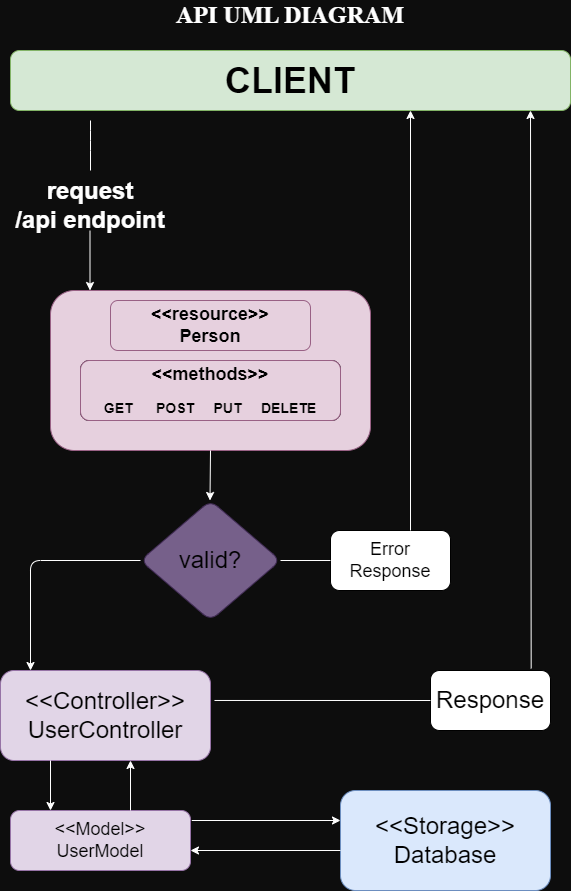

The diagram above was exported from draw.io. Its source (the exported page's mxGraphModel, read from the mxfile embedded in the PNG):
<mxGraphModel dx="934" dy="520" grid="1" gridSize="10" guides="1" tooltips="1" connect="1" arrows="1" fold="1" page="1" pageScale="1" pageWidth="827" pageHeight="1169" background="#0D0D0D" math="0" shadow="0">
  <root>
    <mxCell id="WIyWlLk6GJQsqaUBKTNV-0" />
    <mxCell id="WIyWlLk6GJQsqaUBKTNV-1" parent="WIyWlLk6GJQsqaUBKTNV-0" />
    <mxCell id="WIyWlLk6GJQsqaUBKTNV-3" value="&lt;font style=&quot;font-size: 36px;&quot;&gt;&lt;b&gt;CLIENT&lt;/b&gt;&lt;/font&gt;" style="rounded=1;whiteSpace=wrap;html=1;fontSize=12;glass=0;strokeWidth=1;shadow=0;fillColor=#d5e8d4;strokeColor=#82b366;" parent="WIyWlLk6GJQsqaUBKTNV-1" vertex="1">
      <mxGeometry x="120" y="60" width="560" height="60" as="geometry" />
    </mxCell>
    <mxCell id="xqCg2eegmfEM7lh0Uppq-1" value="" style="endArrow=none;html=1;rounded=1;strokeColor=#FFFFFF;" edge="1" parent="WIyWlLk6GJQsqaUBKTNV-1">
      <mxGeometry width="50" height="50" relative="1" as="geometry">
        <mxPoint x="200" y="180" as="sourcePoint" />
        <mxPoint x="200" y="130" as="targetPoint" />
        <Array as="points">
          <mxPoint x="200" y="150" />
        </Array>
      </mxGeometry>
    </mxCell>
    <mxCell id="xqCg2eegmfEM7lh0Uppq-2" value="&lt;font color=&quot;#ffffff&quot; style=&quot;font-size: 24px;&quot;&gt;&lt;b&gt;request&lt;br&gt;/api endpoint&lt;/b&gt;&lt;/font&gt;" style="text;html=1;strokeColor=none;fillColor=none;align=center;verticalAlign=middle;whiteSpace=wrap;rounded=1;" vertex="1" parent="WIyWlLk6GJQsqaUBKTNV-1">
      <mxGeometry x="110" y="180" width="180" height="70" as="geometry" />
    </mxCell>
    <mxCell id="xqCg2eegmfEM7lh0Uppq-6" value="" style="endArrow=classic;html=1;rounded=1;strokeColor=#FFFFFF;" edge="1" parent="WIyWlLk6GJQsqaUBKTNV-1">
      <mxGeometry width="50" height="50" relative="1" as="geometry">
        <mxPoint x="199.5" y="240" as="sourcePoint" />
        <mxPoint x="199.5" y="300" as="targetPoint" />
      </mxGeometry>
    </mxCell>
    <mxCell id="xqCg2eegmfEM7lh0Uppq-7" value="" style="rounded=1;whiteSpace=wrap;html=1;fillColor=#e6d0de;strokeColor=#996185;gradientColor=none;" vertex="1" parent="WIyWlLk6GJQsqaUBKTNV-1">
      <mxGeometry x="160" y="300" width="320" height="160" as="geometry" />
    </mxCell>
    <mxCell id="xqCg2eegmfEM7lh0Uppq-8" value="" style="rounded=1;whiteSpace=wrap;html=1;fillColor=#e6d0de;gradientColor=none;strokeColor=#996185;" vertex="1" parent="WIyWlLk6GJQsqaUBKTNV-1">
      <mxGeometry x="220" y="310" width="200" height="50" as="geometry" />
    </mxCell>
    <mxCell id="xqCg2eegmfEM7lh0Uppq-11" value="&lt;font style=&quot;font-size: 18px;&quot;&gt;&lt;b&gt;&amp;lt;&amp;lt;resource&amp;gt;&amp;gt;&lt;br&gt;Person&lt;/b&gt;&lt;/font&gt;" style="text;html=1;strokeColor=none;fillColor=none;align=center;verticalAlign=middle;whiteSpace=wrap;rounded=1;" vertex="1" parent="WIyWlLk6GJQsqaUBKTNV-1">
      <mxGeometry x="260" y="320" width="120" height="30" as="geometry" />
    </mxCell>
    <mxCell id="xqCg2eegmfEM7lh0Uppq-13" value="" style="rounded=1;whiteSpace=wrap;html=1;" vertex="1" parent="WIyWlLk6GJQsqaUBKTNV-1">
      <mxGeometry x="190" y="370" width="260" height="60" as="geometry" />
    </mxCell>
    <mxCell id="xqCg2eegmfEM7lh0Uppq-14" value="&lt;font style=&quot;&quot;&gt;&lt;b style=&quot;&quot;&gt;&lt;font style=&quot;font-size: 18px;&quot;&gt;&amp;lt;&amp;lt;methods&amp;gt;&amp;gt;&lt;/font&gt;&lt;br&gt;&lt;br&gt;&lt;span style=&quot;font-size: 14px;&quot;&gt;GET&amp;nbsp; &amp;nbsp; &amp;nbsp; POST&amp;nbsp; &amp;nbsp; &amp;nbsp;PUT&amp;nbsp; &amp;nbsp; &amp;nbsp;DELETE&lt;/span&gt;&lt;/b&gt;&lt;/font&gt;" style="text;html=1;strokeColor=#996185;fillColor=#e6d0de;align=center;verticalAlign=middle;whiteSpace=wrap;rounded=1;gradientColor=none;" vertex="1" parent="WIyWlLk6GJQsqaUBKTNV-1">
      <mxGeometry x="190" y="370" width="260" height="60" as="geometry" />
    </mxCell>
    <mxCell id="xqCg2eegmfEM7lh0Uppq-15" value="" style="endArrow=classic;html=1;rounded=1;strokeColor=#FFFFFF;" edge="1" parent="WIyWlLk6GJQsqaUBKTNV-1">
      <mxGeometry width="50" height="50" relative="1" as="geometry">
        <mxPoint x="320" y="460" as="sourcePoint" />
        <mxPoint x="319.5" y="510" as="targetPoint" />
      </mxGeometry>
    </mxCell>
    <mxCell id="xqCg2eegmfEM7lh0Uppq-16" value="" style="rhombus;whiteSpace=wrap;html=1;fillColor=#76608a;fontColor=#ffffff;strokeColor=#432D57;rounded=1;" vertex="1" parent="WIyWlLk6GJQsqaUBKTNV-1">
      <mxGeometry x="250" y="510" width="140" height="120" as="geometry" />
    </mxCell>
    <mxCell id="xqCg2eegmfEM7lh0Uppq-17" value="&lt;font style=&quot;font-size: 24px;&quot;&gt;valid?&lt;/font&gt;" style="text;html=1;strokeColor=none;fillColor=none;align=center;verticalAlign=middle;whiteSpace=wrap;rounded=1;" vertex="1" parent="WIyWlLk6GJQsqaUBKTNV-1">
      <mxGeometry x="290" y="555" width="60" height="30" as="geometry" />
    </mxCell>
    <mxCell id="xqCg2eegmfEM7lh0Uppq-18" value="" style="endArrow=classic;html=1;rounded=1;exitX=0;exitY=0.5;exitDx=0;exitDy=0;strokeColor=#FFFFFF;" edge="1" parent="WIyWlLk6GJQsqaUBKTNV-1" source="xqCg2eegmfEM7lh0Uppq-16">
      <mxGeometry width="50" height="50" relative="1" as="geometry">
        <mxPoint x="240" y="570" as="sourcePoint" />
        <mxPoint x="140" y="680" as="targetPoint" />
        <Array as="points">
          <mxPoint x="140" y="570" />
        </Array>
      </mxGeometry>
    </mxCell>
    <mxCell id="xqCg2eegmfEM7lh0Uppq-19" value="" style="rounded=1;whiteSpace=wrap;html=1;fillColor=#e1d5e7;strokeColor=#9673a6;" vertex="1" parent="WIyWlLk6GJQsqaUBKTNV-1">
      <mxGeometry x="110" y="680" width="210" height="90" as="geometry" />
    </mxCell>
    <mxCell id="xqCg2eegmfEM7lh0Uppq-20" value="&lt;font style=&quot;font-size: 24px;&quot;&gt;&amp;lt;&amp;lt;Controller&amp;gt;&amp;gt;&lt;br&gt;UserController&lt;/font&gt;" style="text;html=1;strokeColor=none;fillColor=none;align=center;verticalAlign=middle;whiteSpace=wrap;rounded=1;" vertex="1" parent="WIyWlLk6GJQsqaUBKTNV-1">
      <mxGeometry x="120" y="700" width="190" height="50" as="geometry" />
    </mxCell>
    <mxCell id="xqCg2eegmfEM7lh0Uppq-21" value="" style="rounded=1;whiteSpace=wrap;html=1;fillColor=#e1d5e7;strokeColor=#9673a6;" vertex="1" parent="WIyWlLk6GJQsqaUBKTNV-1">
      <mxGeometry x="120" y="820" width="180" height="60" as="geometry" />
    </mxCell>
    <mxCell id="xqCg2eegmfEM7lh0Uppq-22" value="" style="endArrow=classic;html=1;rounded=1;strokeColor=#FFFFFF;" edge="1" parent="WIyWlLk6GJQsqaUBKTNV-1">
      <mxGeometry width="50" height="50" relative="1" as="geometry">
        <mxPoint x="160" y="770" as="sourcePoint" />
        <mxPoint x="160" y="820" as="targetPoint" />
      </mxGeometry>
    </mxCell>
    <mxCell id="xqCg2eegmfEM7lh0Uppq-23" value="" style="endArrow=classic;html=1;rounded=1;strokeColor=#FFFFFF;" edge="1" parent="WIyWlLk6GJQsqaUBKTNV-1">
      <mxGeometry width="50" height="50" relative="1" as="geometry">
        <mxPoint x="240" y="820" as="sourcePoint" />
        <mxPoint x="240" y="770" as="targetPoint" />
      </mxGeometry>
    </mxCell>
    <mxCell id="xqCg2eegmfEM7lh0Uppq-24" value="&lt;font style=&quot;font-size: 18px;&quot;&gt;&amp;lt;&amp;lt;Model&amp;gt;&amp;gt;&lt;br&gt;UserModel&lt;/font&gt;" style="text;html=1;strokeColor=none;fillColor=none;align=center;verticalAlign=middle;whiteSpace=wrap;rounded=1;" vertex="1" parent="WIyWlLk6GJQsqaUBKTNV-1">
      <mxGeometry x="130" y="830" width="160" height="40" as="geometry" />
    </mxCell>
    <mxCell id="xqCg2eegmfEM7lh0Uppq-25" value="" style="rounded=1;whiteSpace=wrap;html=1;fillColor=#dae8fc;strokeColor=#6c8ebf;" vertex="1" parent="WIyWlLk6GJQsqaUBKTNV-1">
      <mxGeometry x="450" y="800" width="210" height="100" as="geometry" />
    </mxCell>
    <mxCell id="xqCg2eegmfEM7lh0Uppq-26" value="" style="endArrow=classic;html=1;rounded=1;exitX=1.007;exitY=0.133;exitDx=0;exitDy=0;exitPerimeter=0;strokeColor=#FFFFFF;" edge="1" parent="WIyWlLk6GJQsqaUBKTNV-1">
      <mxGeometry width="50" height="50" relative="1" as="geometry">
        <mxPoint x="301.26" y="830" as="sourcePoint" />
        <mxPoint x="450" y="830" as="targetPoint" />
      </mxGeometry>
    </mxCell>
    <mxCell id="xqCg2eegmfEM7lh0Uppq-27" value="" style="endArrow=classic;html=1;rounded=1;strokeColor=#FFFFFF;" edge="1" parent="WIyWlLk6GJQsqaUBKTNV-1">
      <mxGeometry width="50" height="50" relative="1" as="geometry">
        <mxPoint x="450" y="860" as="sourcePoint" />
        <mxPoint x="300" y="860" as="targetPoint" />
      </mxGeometry>
    </mxCell>
    <mxCell id="xqCg2eegmfEM7lh0Uppq-28" value="&lt;font style=&quot;font-size: 24px;&quot;&gt;&amp;lt;&amp;lt;Storage&amp;gt;&amp;gt;&lt;br&gt;Database&lt;/font&gt;" style="text;html=1;strokeColor=none;fillColor=none;align=center;verticalAlign=middle;whiteSpace=wrap;rounded=1;" vertex="1" parent="WIyWlLk6GJQsqaUBKTNV-1">
      <mxGeometry x="460" y="810" width="190" height="80" as="geometry" />
    </mxCell>
    <mxCell id="xqCg2eegmfEM7lh0Uppq-29" value="" style="rounded=1;whiteSpace=wrap;html=1;" vertex="1" parent="WIyWlLk6GJQsqaUBKTNV-1">
      <mxGeometry x="440" y="540" width="120" height="60" as="geometry" />
    </mxCell>
    <mxCell id="xqCg2eegmfEM7lh0Uppq-30" value="&lt;font style=&quot;font-size: 18px;&quot;&gt;Error&lt;br&gt;Response&lt;/font&gt;" style="text;html=1;strokeColor=none;fillColor=none;align=center;verticalAlign=middle;whiteSpace=wrap;rounded=1;" vertex="1" parent="WIyWlLk6GJQsqaUBKTNV-1">
      <mxGeometry x="440" y="550" width="120" height="40" as="geometry" />
    </mxCell>
    <mxCell id="xqCg2eegmfEM7lh0Uppq-31" value="" style="endArrow=none;html=1;rounded=1;strokeColor=#FFFFFF;" edge="1" parent="WIyWlLk6GJQsqaUBKTNV-1">
      <mxGeometry width="50" height="50" relative="1" as="geometry">
        <mxPoint x="390" y="570" as="sourcePoint" />
        <mxPoint x="440" y="570" as="targetPoint" />
        <Array as="points" />
      </mxGeometry>
    </mxCell>
    <mxCell id="xqCg2eegmfEM7lh0Uppq-33" value="" style="endArrow=classic;html=1;rounded=1;exitX=1;exitY=0;exitDx=0;exitDy=0;strokeColor=#FFFFFF;" edge="1" parent="WIyWlLk6GJQsqaUBKTNV-1">
      <mxGeometry width="50" height="50" relative="1" as="geometry">
        <mxPoint x="520" y="540" as="sourcePoint" />
        <mxPoint x="520" y="120" as="targetPoint" />
        <Array as="points">
          <mxPoint x="520" y="120" />
        </Array>
      </mxGeometry>
    </mxCell>
    <mxCell id="xqCg2eegmfEM7lh0Uppq-34" value="" style="rounded=1;whiteSpace=wrap;html=1;" vertex="1" parent="WIyWlLk6GJQsqaUBKTNV-1">
      <mxGeometry x="540" y="680" width="120" height="60" as="geometry" />
    </mxCell>
    <mxCell id="xqCg2eegmfEM7lh0Uppq-35" value="" style="endArrow=none;html=1;rounded=1;exitX=1.019;exitY=0.333;exitDx=0;exitDy=0;exitPerimeter=0;strokeColor=#FFFFFF;" edge="1" parent="WIyWlLk6GJQsqaUBKTNV-1" source="xqCg2eegmfEM7lh0Uppq-19">
      <mxGeometry width="50" height="50" relative="1" as="geometry">
        <mxPoint x="490" y="710" as="sourcePoint" />
        <mxPoint x="540" y="710" as="targetPoint" />
        <Array as="points" />
      </mxGeometry>
    </mxCell>
    <mxCell id="xqCg2eegmfEM7lh0Uppq-36" value="" style="endArrow=classic;html=1;rounded=1;exitX=0.839;exitY=-0.033;exitDx=0;exitDy=0;exitPerimeter=0;strokeColor=#FFFFFF;" edge="1" parent="WIyWlLk6GJQsqaUBKTNV-1" source="xqCg2eegmfEM7lh0Uppq-34">
      <mxGeometry width="50" height="50" relative="1" as="geometry">
        <mxPoint x="640" y="670" as="sourcePoint" />
        <mxPoint x="640" y="120" as="targetPoint" />
        <Array as="points">
          <mxPoint x="640" y="120" />
        </Array>
      </mxGeometry>
    </mxCell>
    <mxCell id="xqCg2eegmfEM7lh0Uppq-37" value="&lt;font style=&quot;font-size: 24px;&quot;&gt;Response&lt;/font&gt;" style="text;html=1;strokeColor=none;fillColor=none;align=center;verticalAlign=middle;whiteSpace=wrap;rounded=1;" vertex="1" parent="WIyWlLk6GJQsqaUBKTNV-1">
      <mxGeometry x="540" y="690" width="120" height="40" as="geometry" />
    </mxCell>
    <mxCell id="xqCg2eegmfEM7lh0Uppq-41" value="&lt;font face=&quot;Times New Roman&quot; color=&quot;#ffffff&quot; style=&quot;font-size: 24px;&quot;&gt;&lt;b&gt;API UML DIAGRAM&lt;/b&gt;&lt;/font&gt;" style="text;html=1;strokeColor=none;fillColor=none;align=center;verticalAlign=middle;whiteSpace=wrap;rounded=0;" vertex="1" parent="WIyWlLk6GJQsqaUBKTNV-1">
      <mxGeometry x="200" y="10" width="400" height="30" as="geometry" />
    </mxCell>
  </root>
</mxGraphModel>